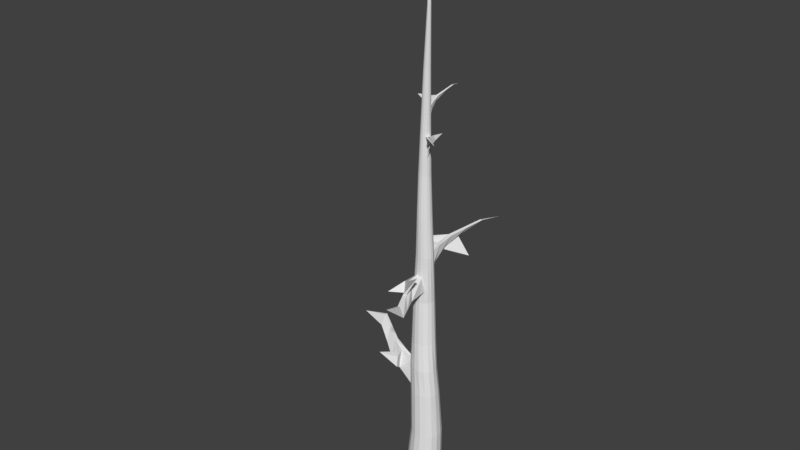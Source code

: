 # Source: Arbre_2.blend  (saved by Blender 2.78.0; exported with 4.5.12 LTS)
import bpy
from mathutils import Matrix  # noqa: F401  (used for matrix-valued properties, if any)

bpy.ops.wm.read_factory_settings(use_empty=True)
scene = bpy.context.scene
scene.name = 'Scene'

# ---- collections
col_collection_1 = bpy.data.collections.new('Collection 1'); scene.collection.children.link(col_collection_1)

# ---- world
world_world = bpy.data.worlds.new('World'); scene.world = world_world
world_world.color = (0.05088, 0.05088, 0.05088)
world_world.use_sun_shadow = False
world_world.sun_shadow_jitter_overblur = 0.0
world_world.cycles.sampling_method = 'MANUAL'

# ---- meshes
me_circle = bpy.data.meshes.new('Circle')
me_circle.from_pydata([(0.03726, 0.2113, 0.0), (-0.04645, 0.2095, 0.0), (-0.1231, 0.1758, 0.0), (-0.181, 0.1153, 0.0), (-0.2113, 0.03726, 0.0), (-0.2095, -0.04645, 0.0), (-0.1758, -0.1231, 0.0), (-0.1153, -0.181, 0.0), (-0.03726, -0.2113, 0.0), (0.04645, -0.2095, 0.0), (0.1231, -0.1758, 0.0), (0.181, -0.1153, 0.0), (0.2113, -0.03726, 0.0), (0.2095, 0.04645, 0.0), (0.1758, 0.1231, 0.0), (0.1153, 0.181, 0.0), (0.02683, 0.1522, 0.2549), (-0.03344, 0.1508, 0.2549), (-0.08862, 0.1266, 0.2549), (-0.1303, 0.08302, 0.2549), (-0.1522, 0.02683, 0.2549), (-0.1486, -0.03332, 0.2558), (-0.119, -0.08823, 0.2578), (-0.07058, -0.1297, 0.2596), (-0.009914, -0.1513, 0.2613), (0.05443, -0.1497, 0.2628), (0.1098, -0.1255, 0.2629), (0.1513, -0.08192, 0.2628), (0.1691, -0.02595, 0.2613), (0.1633, 0.03409, 0.2596), (0.1341, 0.08902, 0.2578), (0.0853, 0.1304, 0.2558), (0.055, 0.1301, 0.7527), (0.001517, 0.1289, 0.7517), (-0.04807, 0.1082, 0.7506), (-0.08024, 0.07162, 0.7517), (-0.09606, 0.02434, 0.7527), (-0.09274, -0.02642, 0.7536), (-0.07044, -0.07289, 0.7542), (-0.03227, -0.108, 0.7548), (0.01615, -0.1264, 0.7552), (0.06763, -0.1253, 0.7554), (0.1144, -0.1048, 0.7555), (0.1494, -0.06801, 0.7554), (0.1672, -0.02062, 0.7552), (0.1651, 0.0302, 0.7548), (0.1432, 0.0767, 0.7542), (0.1046, 0.1118, 0.7536), (0.01983, -0.01535, 5.147), (-0.1246, 0.009915, 1.616), (-0.1242, 0.02409, 1.991), (-0.09536, 0.01322, 2.401), (-0.07871, 0.001152, 2.743), (-0.07855, 0.01099, 3.089), (-0.05947, 0.006189, 3.436), (-0.02778, -0.006158, 3.945), (0.01729, -0.02761, 4.422), (0.02874, -0.02936, 4.67), (0.02989, -0.03197, 4.67), (0.01959, -0.03283, 4.422), (-0.02331, -0.01632, 3.945), (-0.05377, -0.00788, 3.436), (-0.0707, -0.007146, 3.089), (-0.07, -0.02007, 2.743), (-0.08402, -0.01248, 2.401), (-0.1103, -0.007523, 1.991), (-0.1089, -0.02565, 1.616), (-0.08038, -0.06712, 1.147), (0.1362, 0.02673, 1.149), (0.08718, 0.03254, 1.613), (0.05376, 0.05586, 1.99), (0.05975, 0.02719, 2.398), (0.03949, 0.02921, 2.743), (0.02113, 0.03346, 3.089), (0.01912, 0.02505, 3.436), (0.02778, 0.006158, 3.945), (0.04524, -0.0208, 4.422), (0.04299, -0.02617, 4.67), (0.04184, -0.02355, 4.67), (0.04283, -0.01549, 4.422), (0.02331, 0.01632, 3.945), (0.01339, 0.03914, 3.436), (0.01324, 0.05163, 3.089), (0.03073, 0.05046, 2.743), (0.04599, 0.05563, 2.399), (0.03857, 0.08888, 1.99), (0.0685, 0.07149, 1.614), (0.1138, 0.06887, 1.147), (0.03195, -0.03394, 4.67), (0.02371, -0.03678, 4.422), (-0.01529, -0.024, 3.945), (-0.04292, -0.01839, 3.436), (-0.05642, -0.02085, 3.089), (-0.05357, -0.03596, 2.743), (-0.06201, -0.03386, 2.401), (-0.08512, -0.03163, 1.991), (-0.07889, -0.05473, 1.616), (-0.04323, -0.09891, 1.149), (0.03978, -0.02158, 4.67), (0.03882, -0.01162, 4.422), (0.01529, 0.024, 3.945), (0.002568, 0.04963, 3.436), (-0.0009972, 0.0653, 3.089), (0.01436, 0.06632, 2.743), (0.0234, 0.07768, 2.399), (0.01254, 0.114, 1.99), (0.03762, 0.1016, 1.614), (0.07636, 0.1006, 1.146), (0.03461, -0.03498, 4.67), (0.02893, -0.03877, 4.422), (-0.004941, -0.02802, 3.945), (-0.02869, -0.02366, 3.436), (-0.0379, -0.028, 3.089), (-0.03208, -0.04398, 2.743), (-0.03567, -0.04489, 2.4), (-0.05258, -0.04462, 1.991), (-0.0406, -0.07125, 1.615), (0.003279, -0.1155, 1.15), (0.02885, 0.1172, 1.144), (-0.001204, 0.1187, 1.615), (-0.02052, 0.1276, 1.99), (-0.004942, 0.09039, 2.4), (-0.007004, 0.07424, 2.743), (-0.01938, 0.07235, 3.089), (-0.01157, 0.05484, 3.436), (0.004941, 0.02802, 3.945), (0.0336, -0.009637, 4.422), (0.03713, -0.02056, 4.67), (0.03428, -0.02062, 4.67), (0.028, -0.009842, 4.422), (-0.006158, 0.02778, 3.945), (-0.02677, 0.05387, 3.436), (-0.03907, 0.07168, 3.089), (-0.02995, 0.07291, 2.743), (-0.03506, 0.09221, 2.4), (-0.05574, 0.1277, 1.991), (-0.04248, 0.1207, 1.615), (-0.02213, 0.1159, 1.142), (0.03746, -0.03491, 4.67), (0.03454, -0.03857, 4.422), (0.006158, -0.02778, 3.945), (-0.01335, -0.02281, 3.436), (-0.01799, -0.02752, 3.089), (-0.008908, -0.04283, 2.743), (-0.005867, -0.04642, 2.4), (-0.01754, -0.04457, 1.991), (0.0004962, -0.0731, 1.615), (0.05259, -0.1143, 1.151), (0.03168, -0.02178, 4.67), (0.02288, -0.01222, 4.422), (-0.01632, 0.02331, 3.945), (-0.04058, 0.04679, 3.436), (-0.05703, 0.06337, 3.089), (-0.05081, 0.0624, 2.743), (-0.06271, 0.08323, 2.4), (-0.08788, 0.1146, 1.991), (-0.0803, 0.1078, 1.615), (-0.068, 0.09711, 1.141), (0.04007, -0.03376, 4.67), (0.03966, -0.03619, 4.422), (0.01632, -0.02331, 3.945), (0.001268, -0.01636, 3.436), (0.0002908, -0.01945, 3.089), (0.01302, -0.03315, 2.743), (0.02185, -0.03754, 2.4), (0.01477, -0.03161, 1.99), (0.0385, -0.06039, 1.615), (0.09511, -0.09569, 1.151), (0.02971, -0.02384, 4.67), (0.01903, -0.01642, 4.422), (-0.024, 0.01529, 3.945), (-0.05247, 0.03588, 3.436), (-0.07119, 0.04919, 3.089), (-0.06849, 0.04592, 2.743), (-0.08397, 0.06518, 2.401), (-0.1121, 0.0902, 1.991), (-0.1093, 0.08234, 1.616), (-0.09946, 0.06372, 1.141), (0.04204, -0.0317, 4.67), (0.0435, -0.03199, 4.422), (0.024, -0.01529, 3.945), (0.01235, -0.004819, 3.436), (0.01414, -0.005022, 3.089), (0.02964, -0.01584, 2.743), (0.04353, -0.01995, 2.399), (0.03955, -0.00784, 1.99), (0.06801, -0.0355, 1.614), (0.1269, -0.06229, 1.151), (0.02867, -0.0265, 4.67), (0.01706, -0.02182, 4.422), (-0.02802, 0.004941, 3.945), (-0.05906, 0.02159, 3.436), (-0.07873, 0.03079, 3.089), (-0.07823, 0.02436, 2.743), (-0.0959, 0.04112, 2.401), (-0.1249, 0.05841, 1.991), (-0.1253, 0.04853, 1.616), (-0.1128, 0.02079, 1.155), (0.04306, -0.02903, 4.67), (0.04547, -0.02659, 4.422), (0.02802, -0.004941, 3.945), (0.01879, 0.009585, 3.436), (0.02145, 0.01356, 3.089), (0.03915, 0.005889, 2.743), (0.05621, 0.003322, 2.399), (0.05318, 0.02294, 1.99), (0.08495, -0.002693, 1.614), (0.1406, -0.01934, 1.15), (-0.1168, -0.01174, 1.378), (-0.09948, -0.05083, 1.378), (0.1094, 0.02373, 1.377), (0.08922, 0.06247, 1.376), (-0.06618, -0.08045, 1.379), (0.05852, 0.09186, 1.376), (-0.01845, -0.09928, 1.38), (0.01891, 0.1073, 1.376), (-0.02685, 0.11, 1.377), (0.02808, -0.1022, 1.38), (-0.06917, 0.09682, 1.377), (0.07062, -0.08879, 1.379), (-0.1018, 0.0698, 1.378), (0.09971, -0.05811, 1.379), (-0.1175, 0.03056, 1.378), (0.1147, -0.01852, 1.379), (-0.5522, 0.1853, 1.572), (-0.533, 0.1122, 1.512), (-0.5325, 0.08905, 1.512), (-0.5518, 0.1641, 1.572), (-0.778, 0.171, 1.52), (-0.3297, 0.06297, 1.474), (-0.3047, -0.005765, 1.337), (-0.3291, 0.03111, 1.474), (-0.3039, -0.04045, 1.337), (-0.441, 0.1241, 1.523), (-0.4404, 0.09759, 1.523), (-0.4188, 0.0532, 1.434), (-0.4182, 0.0243, 1.434), (-0.2107, 0.00741, 1.277), (-0.2319, -0.03305, 1.277), (-0.2185, 0.04094, 1.425), (-0.2398, 0.003768, 1.425), (-0.3034, -0.2013, 1.483), (-0.1905, -0.1172, 1.341), (-0.1945, -0.09878, 1.425), (-0.2376, -0.1209, 1.361), (-0.2502, -0.08511, 1.449), (-0.4622, 0.1357, 1.268), (-0.1071, -0.02521, 1.157), (-0.02495, 0.03096, 2.291), (0.005165, -0.004072, 2.295), (-0.02112, 0.01436, 2.098), (0.02116, 0.01297, 2.098), (0.1678, -0.4649, 2.123), (0.09538, -0.4195, 2.167), (0.07227, -0.4187, 2.167), (0.1465, -0.4641, 2.123), (0.1504, -0.6421, 2.272), (0.04959, -0.2202, 2.109), (-0.01769, -0.1346, 2.22), (0.01774, -0.2191, 2.109), (-0.05236, -0.1333, 2.219), (0.1087, -0.3426, 2.116), (0.08214, -0.3416, 2.116), (0.03877, -0.2813, 2.185), (0.009886, -0.2802, 2.185), (-0.002612, -0.02358, 2.231), (-0.04339, -0.04176, 2.241), (0.02964, -0.09855, 2.102), (-0.007852, -0.1168, 2.112), (-0.2143, -0.1963, 2.09), (-0.1274, -0.03272, 2.165), (-0.1097, -0.07465, 2.092), (-0.132, -0.08372, 2.168), (-0.09707, -0.1356, 2.095), (0.1219, -0.2459, 2.353), (0.009878, 0.01978, 3.525), (-0.007669, 0.01727, 3.645), (0.01433, 0.0236, 3.645), (0.03432, 0.2724, 3.75), (-0.001199, 0.2521, 3.718), (-0.01321, 0.2486, 3.718), (0.02329, 0.2692, 3.75), (-0.004777, 0.3884, 3.722), (0.00155, 0.139, 3.697), (-0.03085, 0.1163, 3.623), (-0.015, 0.1342, 3.697), (-0.04887, 0.111, 3.623), (0.01794, 0.2057, 3.723), (0.004144, 0.2017, 3.723), (-0.01603, 0.1842, 3.675), (-0.03104, 0.1798, 3.675), (-0.01081, 0.06904, 3.59), (-0.03492, 0.07445, 3.59), (0.005614, 0.07781, 3.671), (-0.01678, 0.08371, 3.671), (-0.1329, 0.05904, 3.702), (-0.0731, 0.09433, 3.625), (-0.06403, 0.09896, 3.67), (-0.08161, 0.1184, 3.636), (-0.06468, 0.13, 3.684), (-0.09454, 0.2184, 3.586), (-0.01336, 0.01036, 3.526), (0.003254, 0.04634, 2.183), (-0.02889, 0.0527, 2.406), (0.01334, 0.05027, 2.406), (0.2004, 0.4721, 2.599), (0.126, 0.4584, 2.54), (0.1029, 0.4597, 2.54), (0.1792, 0.4732, 2.599), (0.2031, 0.6983, 2.547), (0.06166, 0.2595, 2.501), (-0.008775, 0.2396, 2.365), (0.02983, 0.2612, 2.501), (-0.04342, 0.2415, 2.365), (0.131, 0.3658, 2.55), (0.1045, 0.3672, 2.55), (0.05863, 0.349, 2.462), (0.02976, 0.3506, 2.462), (-0.002715, 0.1449, 2.304), (-0.04147, 0.1691, 2.304), (0.03131, 0.1502, 2.453), (-0.004159, 0.1742, 2.453), (-0.2039, 0.2531, 2.51), (-0.1285, 0.1342, 2.368), (-0.1098, 0.1368, 2.452), (-0.1286, 0.1814, 2.389), (-0.092, 0.1912, 2.477), (0.1441, 0.386, 2.296), (-0.04304, 0.04411, 2.184), (-0.04025, 0.01832, 3.277), (-0.0316, 0.03193, 3.387), (-0.04025, 0.01299, 3.387), (0.1197, -0.1481, 3.482), (0.1268, -0.1116, 3.453), (0.1315, -0.1012, 3.453), (0.1241, -0.1386, 3.482), (0.223, -0.1898, 3.456), (0.04703, -0.04652, 3.434), (0.05051, -0.01069, 3.367), (0.0535, -0.03224, 3.434), (0.05755, 0.004865, 3.367), (0.08339, -0.09733, 3.458), (0.08878, -0.08542, 3.458), (0.08864, -0.06113, 3.414), (0.0945, -0.04817, 3.414), (0.00602, 0.003447, 3.337), (0.02402, 0.0169, 3.337), (0.00235, -0.01309, 3.41), (0.01969, -0.001114, 3.41), (0.09157, 0.07636, 3.438), (0.02357, 0.06303, 3.368), (0.0214, 0.05402, 3.41), (0.04523, 0.05467, 3.378), (0.0432, 0.03611, 3.422), (0.09033, -0.1069, 3.333), (-0.03301, 0.03995, 3.278)], [], [(10, 26, 25, 9), (3, 19, 18, 2), (11, 27, 26, 10), (4, 20, 19, 3), (12, 28, 27, 11), (5, 21, 20, 4), (13, 29, 28, 12), (6, 22, 21, 5), (14, 30, 29, 13), (7, 23, 22, 6), (15, 31, 30, 14), (8, 24, 23, 7), (1, 17, 16, 0), (0, 16, 31, 15), (9, 25, 24, 8), (2, 18, 17, 1), (17, 33, 32, 16), (16, 32, 47, 31), (25, 41, 40, 24), (18, 34, 33, 17), (26, 42, 41, 25), (19, 35, 34, 18), (27, 43, 42, 26), (20, 36, 35, 19), (28, 44, 43, 27), (21, 37, 36, 20), (29, 45, 44, 28), (22, 38, 37, 21), (30, 46, 45, 29), (23, 39, 38, 22), (31, 47, 46, 30), (24, 40, 39, 23), (58, 48, 57), (78, 48, 77), (88, 48, 58), (98, 48, 78), (108, 48, 88), (128, 48, 127), (127, 48, 98), (138, 48, 108), (148, 48, 128), (158, 48, 138), (168, 48, 148), (178, 48, 158), (188, 48, 168), (198, 48, 178), (57, 48, 188), (77, 48, 198), (45, 68, 207, 44), (210, 69, 206, 223), (69, 70, 205, 206), (70, 71, 204, 205), (71, 72, 203, 204), (72, 73, 202, 203), (73, 74, 201, 202), (74, 75, 200, 201), (75, 76, 199, 200), (76, 77, 198, 199), (37, 247, 197, 36), (208, 49, 196, 222), (49, 50, 195, 196), (50, 51, 194, 195), (51, 52, 193, 194), (52, 53, 192, 193), (53, 54, 191, 192), (54, 55, 190, 191), (55, 56, 189, 190), (56, 57, 188, 189), (44, 207, 187, 43), (223, 206, 186, 221), (206, 205, 185, 186), (205, 204, 184, 185), (204, 203, 183, 184), (203, 202, 182, 183), (202, 201, 181, 182), (201, 200, 180, 181), (200, 199, 179, 180), (199, 198, 178, 179), (36, 197, 177, 35), (222, 196, 176, 220), (196, 195, 175, 176), (195, 194, 174, 175), (194, 193, 173, 174), (193, 192, 172, 173), (192, 191, 171, 172), (191, 190, 170, 171), (190, 189, 169, 170), (189, 188, 168, 169), (43, 187, 167, 42), (221, 186, 166, 219), (186, 185, 165, 166), (185, 184, 164, 165), (184, 183, 163, 164), (183, 182, 162, 163), (182, 181, 161, 162), (181, 180, 160, 161), (180, 179, 159, 160), (179, 178, 158, 159), (35, 177, 157, 34), (220, 176, 156, 218), (176, 175, 155, 156), (175, 174, 154, 155), (174, 173, 153, 154), (173, 172, 152, 153), (172, 171, 151, 152), (171, 170, 150, 151), (170, 169, 149, 150), (169, 168, 148, 149), (42, 167, 147, 41), (219, 166, 146, 217), (166, 165, 145, 146), (165, 164, 144, 145), (164, 163, 143, 144), (163, 162, 142, 143), (162, 161, 141, 142), (161, 160, 140, 141), (160, 159, 139, 140), (159, 158, 138, 139), (34, 157, 137, 33), (218, 156, 136, 216), (156, 155, 135, 136), (155, 154, 134, 135), (154, 153, 133, 134), (153, 152, 132, 133), (152, 151, 131, 132), (151, 150, 130, 131), (150, 149, 129, 130), (149, 148, 128, 129), (41, 147, 117, 40), (217, 146, 116, 214), (146, 145, 115, 116), (145, 144, 114, 115), (144, 143, 113, 114), (143, 142, 112, 113), (142, 141, 111, 112), (141, 140, 110, 111), (140, 139, 109, 110), (139, 138, 108, 109), (32, 118, 107, 47), (215, 119, 106, 213), (119, 120, 105, 106), (120, 121, 104, 105), (121, 122, 103, 104), (122, 123, 102, 103), (123, 124, 101, 102), (124, 125, 100, 101), (125, 126, 99, 100), (126, 127, 98, 99), (33, 137, 118, 32), (216, 136, 119, 215), (136, 135, 120, 119), (135, 134, 121, 120), (134, 133, 122, 121), (133, 132, 123, 122), (132, 131, 124, 123), (131, 130, 125, 124), (130, 129, 126, 125), (129, 128, 127, 126), (40, 117, 97, 39), (214, 116, 96, 212), (116, 115, 95, 96), (115, 114, 94, 95), (114, 113, 93, 94), (113, 112, 92, 93), (112, 111, 91, 92), (111, 110, 90, 91), (110, 109, 89, 90), (109, 108, 88, 89), (47, 107, 87, 46), (213, 106, 86, 211), (106, 105, 85, 86), (105, 104, 84, 85), (104, 103, 83, 84), (103, 102, 82, 83), (102, 101, 81, 82), (101, 100, 80, 81), (100, 99, 79, 80), (99, 98, 78, 79), (39, 97, 67, 38), (212, 96, 66, 209), (96, 95, 65, 66), (95, 94, 64, 65), (94, 93, 63, 64), (93, 92, 62, 63), (92, 91, 61, 62), (91, 90, 60, 61), (90, 89, 59, 60), (89, 88, 58, 59), (46, 87, 68, 45), (211, 86, 69, 210), (86, 85, 70, 69), (85, 84, 71, 70), (84, 83, 72, 71), (83, 82, 73, 72), (82, 81, 74, 73), (81, 80, 75, 74), (80, 79, 76, 75), (79, 78, 77, 76), (38, 67, 247, 37), (209, 66, 49, 208), (66, 65, 50, 49), (65, 64, 51, 50), (64, 63, 52, 51), (63, 62, 53, 52), (62, 61, 54, 53), (61, 60, 55, 54), (60, 59, 56, 55), (59, 58, 57, 56), (67, 209, 208, 247), (87, 211, 210, 68), (97, 212, 209, 67), (107, 213, 211, 87), (117, 214, 212, 97), (137, 216, 215, 118), (118, 215, 213, 107), (147, 217, 214, 117), (157, 218, 216, 137), (167, 219, 217, 147), (177, 220, 218, 157), (187, 221, 219, 167), (197, 222, 220, 177), (207, 223, 221, 187), (235, 225, 224, 233), (68, 210, 223, 207), (227, 228, 226), (233, 224, 227, 234), (236, 226, 225, 235), (234, 227, 226, 236), (225, 228, 224), (224, 228, 227), (226, 228, 225), (243, 241, 242), (238, 232, 230, 237), (239, 229, 231, 240), (237, 230, 229, 239), (231, 234, 236, 232), (232, 246, 230), (229, 233, 234, 231), (230, 235, 233, 229), (197, 237, 239, 222), (222, 239, 240, 208), (247, 238, 237, 197), (208, 240, 238, 247), (242, 241, 244), (244, 241, 245), (245, 241, 243), (231, 245, 243, 240), (232, 244, 245, 231), (238, 242, 244, 232), (240, 243, 242, 238), (236, 246, 232), (230, 246, 235), (235, 246, 236), (263, 253, 252, 261), (255, 256, 254), (261, 252, 255, 262), (264, 254, 253, 263), (262, 255, 254, 264), (253, 256, 252), (252, 256, 255), (254, 256, 253), (271, 269, 270), (266, 260, 258, 265), (267, 257, 259, 268), (265, 258, 257, 267), (259, 262, 264, 260), (260, 274, 258), (257, 261, 262, 259), (258, 263, 261, 257), (249, 265, 267, 251), (251, 267, 268, 250), (248, 266, 265, 249), (250, 268, 266, 248), (270, 269, 272), (272, 269, 273), (273, 269, 271), (259, 273, 271, 268), (260, 272, 273, 259), (266, 270, 272, 260), (268, 271, 270, 266), (264, 274, 260), (258, 274, 263), (263, 274, 264), (289, 279, 278, 287), (281, 282, 280), (287, 278, 281, 288), (290, 280, 279, 289), (288, 281, 280, 290), (279, 282, 278), (278, 282, 281), (280, 282, 279), (297, 295, 296), (292, 286, 284, 291), (293, 283, 285, 294), (291, 284, 283, 293), (285, 288, 290, 286), (286, 300, 284), (283, 287, 288, 285), (284, 289, 287, 283), (275, 291, 293, 277), (277, 293, 294, 276), (301, 292, 291, 275), (276, 294, 292, 301), (296, 295, 298), (298, 295, 299), (299, 295, 297), (285, 299, 297, 294), (286, 298, 299, 285), (292, 296, 298, 286), (294, 297, 296, 292), (290, 300, 286), (284, 300, 289), (289, 300, 290), (316, 306, 305, 314), (308, 309, 307), (314, 305, 308, 315), (317, 307, 306, 316), (315, 308, 307, 317), (306, 309, 305), (305, 309, 308), (307, 309, 306), (324, 322, 323), (319, 313, 311, 318), (320, 310, 312, 321), (318, 311, 310, 320), (312, 315, 317, 313), (313, 327, 311), (310, 314, 315, 312), (311, 316, 314, 310), (302, 318, 320, 304), (304, 320, 321, 303), (328, 319, 318, 302), (303, 321, 319, 328), (323, 322, 325), (325, 322, 326), (326, 322, 324), (312, 326, 324, 321), (313, 325, 326, 312), (319, 323, 325, 313), (321, 324, 323, 319), (317, 327, 313), (311, 327, 316), (316, 327, 317), (343, 333, 332, 341), (335, 336, 334), (341, 332, 335, 342), (344, 334, 333, 343), (342, 335, 334, 344), (333, 336, 332), (332, 336, 335), (334, 336, 333), (351, 349, 350), (346, 340, 338, 345), (347, 337, 339, 348), (345, 338, 337, 347), (339, 342, 344, 340), (340, 354, 338), (337, 341, 342, 339), (338, 343, 341, 337), (329, 345, 347, 331), (331, 347, 348, 330), (355, 346, 345, 329), (330, 348, 346, 355), (350, 349, 352), (352, 349, 353), (353, 349, 351), (339, 353, 351, 348), (340, 352, 353, 339), (346, 350, 352, 340), (348, 351, 350, 346), (344, 354, 340), (338, 354, 343), (343, 354, 344)])
me_circle.use_remesh_preserve_volume = False
me_circle.use_remesh_preserve_attributes = False
me_circle.use_mirror_vertex_groups = False
me_circle.update()

# ---- objects
ob_circle = bpy.data.objects.new('Circle', me_circle)

# ---- transforms, parenting, visibility, modifiers, constraints
ob_circle.location = (0.0, 0.0, 0.0)
ob_circle.lineart.crease_threshold = 0.0

# ---- collection membership
col_collection_1.objects.link(ob_circle)

# ---- scene / render settings (as saved in the file)
scene.frame_start = 1; scene.frame_end = 250; scene.frame_set(1)
scene.render.engine = 'BLENDER_EEVEE_NEXT'
scene.render.resolution_percentage = 50
scene.render.dither_intensity = 0.0
scene.cycles.use_denoising = False
scene.cycles.samples = 128
scene.cycles.sampling_pattern = 'TABULATED_SOBOL'
scene.cycles.light_sampling_threshold = 0.0
scene.cycles.use_adaptive_sampling = False
scene.cycles.use_light_tree = False
scene.cycles.blur_glossy = 0.0
scene.cycles.sample_clamp_indirect = 0.0
scene.view_settings.view_transform = 'Standard'
bpy.context.view_layer.update()

# ---- added for rendering (the .blend has no active camera and no usable light): camera, sun
cam_auto = bpy.data.cameras.new('AutoCamera')
cam_auto.lens = 50.0
cam_auto.sensor_width = 36.0
cam_auto.clip_end = 1000.0
ob_auto_camera = bpy.data.objects.new('AutoCamera', cam_auto)
scene.collection.objects.link(ob_auto_camera)
ob_auto_camera.location = (4.72983, -5.98072, 6.57936)
ob_auto_camera.rotation_euler = (1.09748, -7.21219e-08, 0.694738)
scene.camera = ob_auto_camera
light_auto_sun = bpy.data.lights.new('AutoSun', 'SUN')
light_auto_sun.energy = 3.0
light_auto_sun.angle = 0.0523599
ob_auto_sun = bpy.data.objects.new('AutoSun', light_auto_sun)
scene.collection.objects.link(ob_auto_sun)
ob_auto_sun.rotation_euler = (0.872665, 0.174533, 0.523599)
bpy.context.view_layer.update()
